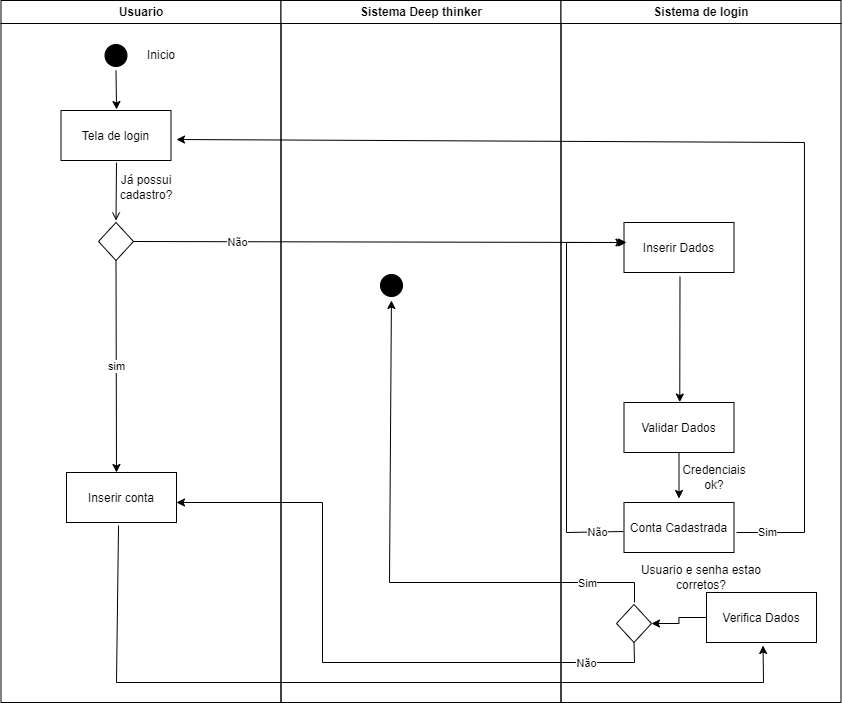

The diagram above was exported from draw.io. Its source (the exported page's mxGraphModel, read from the mxfile embedded in the PNG):
<mxGraphModel dx="1181" dy="579" grid="1" gridSize="10" guides="1" tooltips="1" connect="1" arrows="1" fold="1" page="1" pageScale="1" pageWidth="1169" pageHeight="826" background="none" math="0" shadow="0">
  <root>
    <mxCell id="0" />
    <mxCell id="1" parent="0" />
    <mxCell id="2" value="Usuario" style="swimlane;whiteSpace=wrap" parent="1" vertex="1">
      <mxGeometry x="164.5" y="128" width="280" height="702" as="geometry" />
    </mxCell>
    <mxCell id="0MwRrRVo7t0NXNyIaC5J-67" style="edgeStyle=orthogonalEdgeStyle;rounded=0;orthogonalLoop=1;jettySize=auto;html=1;exitX=0.5;exitY=1;exitDx=0;exitDy=0;entryX=0.505;entryY=-0.02;entryDx=0;entryDy=0;entryPerimeter=0;strokeColor=#000000;" edge="1" parent="2" source="5" target="7">
      <mxGeometry relative="1" as="geometry" />
    </mxCell>
    <mxCell id="5" value="" style="ellipse;shape=startState;fillColor=#000000;strokeColor=#000000;" parent="2" vertex="1">
      <mxGeometry x="100" y="40" width="30" height="30" as="geometry" />
    </mxCell>
    <mxCell id="7" value="Tela de login" style="" parent="2" vertex="1">
      <mxGeometry x="60" y="110" width="110" height="50" as="geometry" />
    </mxCell>
    <mxCell id="9" value="" style="endArrow=open;strokeColor=#000000;endFill=1;rounded=0" parent="2" edge="1">
      <mxGeometry relative="1" as="geometry">
        <mxPoint x="115.5" y="162" as="sourcePoint" />
        <mxPoint x="115" y="220" as="targetPoint" />
      </mxGeometry>
    </mxCell>
    <mxCell id="10" value="Inserir conta" style="" parent="2" vertex="1">
      <mxGeometry x="65.5" y="472" width="110" height="50" as="geometry" />
    </mxCell>
    <mxCell id="0MwRrRVo7t0NXNyIaC5J-41" value="" style="rhombus;whiteSpace=wrap;html=1;" vertex="1" parent="2">
      <mxGeometry x="97.5" y="222" width="35" height="38" as="geometry" />
    </mxCell>
    <mxCell id="0MwRrRVo7t0NXNyIaC5J-42" value="Já possui cadastro?" style="text;html=1;strokeColor=none;fillColor=none;align=center;verticalAlign=middle;whiteSpace=wrap;rounded=0;" vertex="1" parent="2">
      <mxGeometry x="115.5" y="172" width="60" height="30" as="geometry" />
    </mxCell>
    <mxCell id="0MwRrRVo7t0NXNyIaC5J-43" value="Inicio" style="text;html=1;strokeColor=none;fillColor=none;align=center;verticalAlign=middle;whiteSpace=wrap;rounded=0;" vertex="1" parent="2">
      <mxGeometry x="130" y="40" width="60" height="30" as="geometry" />
    </mxCell>
    <mxCell id="0MwRrRVo7t0NXNyIaC5J-55" value="" style="endArrow=classic;html=1;rounded=0;strokeColor=#000000;exitX=0.5;exitY=1;exitDx=0;exitDy=0;" edge="1" parent="2" source="0MwRrRVo7t0NXNyIaC5J-41">
      <mxGeometry relative="1" as="geometry">
        <mxPoint x="315.5" y="282" as="sourcePoint" />
        <mxPoint x="115.5" y="472" as="targetPoint" />
      </mxGeometry>
    </mxCell>
    <mxCell id="0MwRrRVo7t0NXNyIaC5J-56" value="sim" style="edgeLabel;resizable=0;html=1;align=center;verticalAlign=middle;strokeColor=#000000;" connectable="0" vertex="1" parent="0MwRrRVo7t0NXNyIaC5J-55">
      <mxGeometry relative="1" as="geometry" />
    </mxCell>
    <mxCell id="3" value="Sistema Deep thinker" style="swimlane;whiteSpace=wrap" parent="1" vertex="1">
      <mxGeometry x="444.5" y="128" width="280" height="702" as="geometry" />
    </mxCell>
    <mxCell id="0MwRrRVo7t0NXNyIaC5J-99" value="" style="ellipse;shape=startState;fillColor=#000000;strokeColor=#000000;" vertex="1" parent="3">
      <mxGeometry x="95.5" y="270" width="30" height="30" as="geometry" />
    </mxCell>
    <mxCell id="0MwRrRVo7t0NXNyIaC5J-116" value="" style="endArrow=classic;html=1;rounded=0;strokeColor=#000000;entryX=1.036;entryY=0.52;entryDx=0;entryDy=0;entryPerimeter=0;exitX=0.5;exitY=1;exitDx=0;exitDy=0;" edge="1" parent="3" source="0MwRrRVo7t0NXNyIaC5J-118">
      <mxGeometry relative="1" as="geometry">
        <mxPoint x="339.5899999999999" y="624" as="sourcePoint" />
        <mxPoint x="-104.49999999999994" y="502" as="targetPoint" />
        <Array as="points">
          <mxPoint x="353.5" y="662" />
          <mxPoint x="41.5" y="662" />
          <mxPoint x="41.5" y="502" />
        </Array>
      </mxGeometry>
    </mxCell>
    <mxCell id="0MwRrRVo7t0NXNyIaC5J-117" value="Não" style="edgeLabel;resizable=0;html=1;align=center;verticalAlign=middle;strokeColor=#000000;" connectable="0" vertex="1" parent="0MwRrRVo7t0NXNyIaC5J-116">
      <mxGeometry relative="1" as="geometry">
        <mxPoint x="250" as="offset" />
      </mxGeometry>
    </mxCell>
    <mxCell id="4" value="Sistema de login" style="swimlane;whiteSpace=wrap" parent="1" vertex="1">
      <mxGeometry x="724.5" y="128" width="280" height="702" as="geometry" />
    </mxCell>
    <mxCell id="0MwRrRVo7t0NXNyIaC5J-57" value="Inserir Dados" style="" vertex="1" parent="4">
      <mxGeometry x="63" y="222" width="110" height="50" as="geometry" />
    </mxCell>
    <mxCell id="0MwRrRVo7t0NXNyIaC5J-64" value="" style="endArrow=classic;html=1;rounded=0;strokeColor=#000000;exitX=0.509;exitY=1.08;exitDx=0;exitDy=0;exitPerimeter=0;entryX=0.507;entryY=-0.009;entryDx=0;entryDy=0;entryPerimeter=0;" edge="1" parent="4" source="0MwRrRVo7t0NXNyIaC5J-57" target="0MwRrRVo7t0NXNyIaC5J-75">
      <mxGeometry relative="1" as="geometry">
        <mxPoint x="23" y="318" as="sourcePoint" />
        <mxPoint x="119" y="318" as="targetPoint" />
      </mxGeometry>
    </mxCell>
    <mxCell id="0MwRrRVo7t0NXNyIaC5J-80" style="edgeStyle=orthogonalEdgeStyle;rounded=0;orthogonalLoop=1;jettySize=auto;html=1;entryX=0.5;entryY=0;entryDx=0;entryDy=0;strokeColor=#000000;" edge="1" parent="4" source="0MwRrRVo7t0NXNyIaC5J-75">
      <mxGeometry relative="1" as="geometry">
        <mxPoint x="118" y="498" as="targetPoint" />
      </mxGeometry>
    </mxCell>
    <mxCell id="0MwRrRVo7t0NXNyIaC5J-75" value="Validar Dados" style="" vertex="1" parent="4">
      <mxGeometry x="63" y="402" width="110" height="50" as="geometry" />
    </mxCell>
    <mxCell id="0MwRrRVo7t0NXNyIaC5J-79" value="Credenciais ok?" style="text;html=1;strokeColor=none;fillColor=none;align=center;verticalAlign=middle;whiteSpace=wrap;rounded=0;" vertex="1" parent="4">
      <mxGeometry x="123" y="462" width="60" height="30" as="geometry" />
    </mxCell>
    <mxCell id="0MwRrRVo7t0NXNyIaC5J-102" value="Conta Cadastrada" style="" vertex="1" parent="4">
      <mxGeometry x="63" y="502" width="110" height="50" as="geometry" />
    </mxCell>
    <mxCell id="0MwRrRVo7t0NXNyIaC5J-94" value="" style="endArrow=classic;html=1;rounded=0;strokeColor=#000000;entryX=1.014;entryY=0.58;entryDx=0;entryDy=0;entryPerimeter=0;" edge="1" parent="4">
      <mxGeometry relative="1" as="geometry">
        <mxPoint x="175.5" y="532" as="sourcePoint" />
        <mxPoint x="-384.50000000000006" y="139" as="targetPoint" />
        <Array as="points">
          <mxPoint x="243.5" y="532" />
          <mxPoint x="243.46000000000004" y="142" />
        </Array>
      </mxGeometry>
    </mxCell>
    <mxCell id="0MwRrRVo7t0NXNyIaC5J-95" value="Sim" style="edgeLabel;resizable=0;html=1;align=center;verticalAlign=middle;strokeColor=#000000;" connectable="0" vertex="1" parent="0MwRrRVo7t0NXNyIaC5J-94">
      <mxGeometry relative="1" as="geometry">
        <mxPoint x="47" y="390" as="offset" />
      </mxGeometry>
    </mxCell>
    <mxCell id="0MwRrRVo7t0NXNyIaC5J-106" value="" style="endArrow=classic;html=1;rounded=0;strokeColor=#000000;exitX=-0.005;exitY=0.58;exitDx=0;exitDy=0;exitPerimeter=0;" edge="1" parent="4" source="0MwRrRVo7t0NXNyIaC5J-102">
      <mxGeometry relative="1" as="geometry">
        <mxPoint x="203.5" y="302" as="sourcePoint" />
        <mxPoint x="63" y="242" as="targetPoint" />
        <Array as="points">
          <mxPoint x="5.5" y="532" />
          <mxPoint x="5.5" y="242" />
        </Array>
      </mxGeometry>
    </mxCell>
    <mxCell id="0MwRrRVo7t0NXNyIaC5J-107" value="Não" style="edgeLabel;resizable=0;html=1;align=center;verticalAlign=middle;strokeColor=#000000;" connectable="0" vertex="1" parent="0MwRrRVo7t0NXNyIaC5J-106">
      <mxGeometry relative="1" as="geometry">
        <mxPoint x="30" y="145" as="offset" />
      </mxGeometry>
    </mxCell>
    <mxCell id="0MwRrRVo7t0NXNyIaC5J-119" style="edgeStyle=orthogonalEdgeStyle;rounded=0;orthogonalLoop=1;jettySize=auto;html=1;entryX=1;entryY=0.5;entryDx=0;entryDy=0;strokeColor=#000000;" edge="1" parent="4" source="0MwRrRVo7t0NXNyIaC5J-108" target="0MwRrRVo7t0NXNyIaC5J-118">
      <mxGeometry relative="1" as="geometry" />
    </mxCell>
    <mxCell id="0MwRrRVo7t0NXNyIaC5J-108" value="Verifica Dados" style="" vertex="1" parent="4">
      <mxGeometry x="145.5" y="592" width="110" height="50" as="geometry" />
    </mxCell>
    <mxCell id="0MwRrRVo7t0NXNyIaC5J-118" value="" style="rhombus;whiteSpace=wrap;html=1;" vertex="1" parent="4">
      <mxGeometry x="55.5" y="604" width="35" height="38" as="geometry" />
    </mxCell>
    <mxCell id="0MwRrRVo7t0NXNyIaC5J-120" value="Usuario e senha estao corretos?" style="text;html=1;strokeColor=none;fillColor=none;align=center;verticalAlign=middle;whiteSpace=wrap;rounded=0;" vertex="1" parent="4">
      <mxGeometry x="75.5" y="562" width="130" height="30" as="geometry" />
    </mxCell>
    <mxCell id="0MwRrRVo7t0NXNyIaC5J-61" value="" style="endArrow=classic;html=1;rounded=0;strokeColor=#000000;exitX=1;exitY=0.5;exitDx=0;exitDy=0;entryX=0.023;entryY=0.4;entryDx=0;entryDy=0;entryPerimeter=0;" edge="1" parent="1" source="0MwRrRVo7t0NXNyIaC5J-41" target="0MwRrRVo7t0NXNyIaC5J-57">
      <mxGeometry relative="1" as="geometry">
        <mxPoint x="650" y="370" as="sourcePoint" />
        <mxPoint x="750" y="370" as="targetPoint" />
      </mxGeometry>
    </mxCell>
    <mxCell id="0MwRrRVo7t0NXNyIaC5J-62" value="Não" style="edgeLabel;resizable=0;html=1;align=center;verticalAlign=middle;strokeColor=#000000;" connectable="0" vertex="1" parent="0MwRrRVo7t0NXNyIaC5J-61">
      <mxGeometry relative="1" as="geometry">
        <mxPoint x="-144" as="offset" />
      </mxGeometry>
    </mxCell>
    <mxCell id="0MwRrRVo7t0NXNyIaC5J-112" value="" style="endArrow=classic;html=1;rounded=0;strokeColor=#000000;entryX=0.514;entryY=1.06;entryDx=0;entryDy=0;entryPerimeter=0;exitX=0.473;exitY=1.06;exitDx=0;exitDy=0;exitPerimeter=0;" edge="1" parent="1" source="10" target="0MwRrRVo7t0NXNyIaC5J-108">
      <mxGeometry relative="1" as="geometry">
        <mxPoint x="500" y="660" as="sourcePoint" />
        <mxPoint x="600" y="660" as="targetPoint" />
        <Array as="points">
          <mxPoint x="280" y="810" />
          <mxPoint x="927" y="810" />
        </Array>
      </mxGeometry>
    </mxCell>
    <mxCell id="0MwRrRVo7t0NXNyIaC5J-122" value="" style="endArrow=classic;html=1;rounded=0;strokeColor=#000000;" edge="1" parent="1" target="0MwRrRVo7t0NXNyIaC5J-99">
      <mxGeometry relative="1" as="geometry">
        <mxPoint x="798" y="730" as="sourcePoint" />
        <mxPoint x="553.02" y="522.0000000000001" as="targetPoint" />
        <Array as="points">
          <mxPoint x="798" y="710" />
          <mxPoint x="553" y="710" />
        </Array>
      </mxGeometry>
    </mxCell>
    <mxCell id="0MwRrRVo7t0NXNyIaC5J-123" value="Sim" style="edgeLabel;resizable=0;html=1;align=center;verticalAlign=middle;strokeColor=#000000;" connectable="0" vertex="1" parent="0MwRrRVo7t0NXNyIaC5J-122">
      <mxGeometry relative="1" as="geometry">
        <mxPoint x="197" y="8" as="offset" />
      </mxGeometry>
    </mxCell>
  </root>
</mxGraphModel>